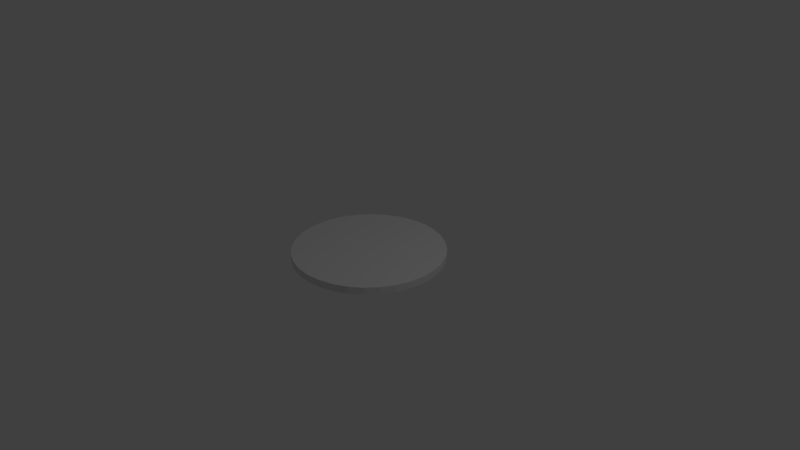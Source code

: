 # Source: cylinder.blend  (saved by Blender 2.79.0; exported with 4.5.12 LTS)
import bpy
from mathutils import Matrix  # noqa: F401  (used for matrix-valued properties, if any)

bpy.ops.wm.read_factory_settings(use_empty=True)
scene = bpy.context.scene
scene.name = 'Scene'

# ---- collections
col_collection_1 = bpy.data.collections.new('Collection 1'); scene.collection.children.link(col_collection_1)

# ---- world
world_world = bpy.data.worlds.new('World'); scene.world = world_world
world_world.color = (0.05088, 0.05088, 0.05088)
world_world.use_sun_shadow = False
world_world.sun_shadow_jitter_overblur = 0.0
world_world.cycles.sampling_method = 'MANUAL'

# ---- cameras
cam_camera = bpy.data.cameras.new('Camera')
cam_camera.clip_end = 100.0
cam_camera.lens = 35.0
cam_camera.sensor_width = 32.0
cam_camera.sensor_height = 18.0
cam_camera.ortho_scale = 7.314
cam_camera.dof.focus_distance = 0.0
cam_camera.dof.aperture_fstop = 128.0

# ---- lights
light_lamp = bpy.data.lights.new('Lamp', 'POINT')
light_lamp.transmission_factor = 0.0
light_lamp.cutoff_distance = 30.0
light_lamp.energy = 100.0
light_lamp.shadow_buffer_clip_start = 1.001
light_lamp.shadow_soft_size = 0.1
light_lamp.shadow_maximum_resolution = 0.006
light_lamp.use_absolute_resolution = True

# ---- meshes
me_cylinder = bpy.data.meshes.new('Cylinder')
me_cylinder.from_pydata([(0.0, 1.0, -0.01305), (0.0, 1.0, 0.08394), (0.1951, 0.9808, -0.01305), (0.1951, 0.9808, 0.08394), (0.3827, 0.9239, -0.01305), (0.3827, 0.9239, 0.08394), (0.5556, 0.8315, -0.01305), (0.5556, 0.8315, 0.08394), (0.7071, 0.7071, -0.01305), (0.7071, 0.7071, 0.08394), (0.8315, 0.5556, -0.01305), (0.8315, 0.5556, 0.08394), (0.9239, 0.3827, -0.01305), (0.9239, 0.3827, 0.08394), (0.9808, 0.1951, -0.01305), (0.9808, 0.1951, 0.08394), (1.0, 7.55e-08, -0.01305), (1.0, 7.55e-08, 0.08394), (0.9808, -0.1951, -0.01305), (0.9808, -0.1951, 0.08394), (0.9239, -0.3827, -0.01305), (0.9239, -0.3827, 0.08394), (0.8315, -0.5556, -0.01305), (0.8315, -0.5556, 0.08394), (0.7071, -0.7071, -0.01305), (0.7071, -0.7071, 0.08394), (0.5556, -0.8315, -0.01305), (0.5556, -0.8315, 0.08394), (0.3827, -0.9239, -0.01305), (0.3827, -0.9239, 0.08394), (0.1951, -0.9808, -0.01305), (0.1951, -0.9808, 0.08394), (-3.258e-07, -1.0, -0.01305), (-3.258e-07, -1.0, 0.08394), (-0.1951, -0.9808, -0.01305), (-0.1951, -0.9808, 0.08394), (-0.3827, -0.9239, -0.01305), (-0.3827, -0.9239, 0.08394), (-0.5556, -0.8315, -0.01305), (-0.5556, -0.8315, 0.08394), (-0.7071, -0.7071, -0.01305), (-0.7071, -0.7071, 0.08394), (-0.8315, -0.5556, -0.01305), (-0.8315, -0.5556, 0.08394), (-0.9239, -0.3827, -0.01305), (-0.9239, -0.3827, 0.08394), (-0.9808, -0.1951, -0.01305), (-0.9808, -0.1951, 0.08394), (-1.0, 9.656e-07, -0.01305), (-1.0, 9.656e-07, 0.08394), (-0.9808, 0.1951, -0.01305), (-0.9808, 0.1951, 0.08394), (-0.9239, 0.3827, -0.01305), (-0.9239, 0.3827, 0.08394), (-0.8315, 0.5556, -0.01305), (-0.8315, 0.5556, 0.08394), (-0.7071, 0.7071, -0.01305), (-0.7071, 0.7071, 0.08394), (-0.5556, 0.8315, -0.01305), (-0.5556, 0.8315, 0.08394), (-0.3827, 0.9239, -0.01305), (-0.3827, 0.9239, 0.08394), (-0.1951, 0.9808, -0.01305), (-0.1951, 0.9808, 0.08394)], [], [(0, 1, 3, 2), (2, 3, 5, 4), (4, 5, 7, 6), (6, 7, 9, 8), (8, 9, 11, 10), (10, 11, 13, 12), (12, 13, 15, 14), (14, 15, 17, 16), (16, 17, 19, 18), (18, 19, 21, 20), (20, 21, 23, 22), (22, 23, 25, 24), (24, 25, 27, 26), (26, 27, 29, 28), (28, 29, 31, 30), (30, 31, 33, 32), (32, 33, 35, 34), (34, 35, 37, 36), (36, 37, 39, 38), (38, 39, 41, 40), (40, 41, 43, 42), (42, 43, 45, 44), (44, 45, 47, 46), (46, 47, 49, 48), (48, 49, 51, 50), (50, 51, 53, 52), (52, 53, 55, 54), (54, 55, 57, 56), (56, 57, 59, 58), (58, 59, 61, 60), (3, 1, 63, 61, 59, 57, 55, 53, 51, 49, 47, 45, 43, 41, 39, 37, 35, 33, 31, 29, 27, 25, 23, 21, 19, 17, 15, 13, 11, 9, 7, 5), (60, 61, 63, 62), (62, 63, 1, 0), (0, 2, 4, 6, 8, 10, 12, 14, 16, 18, 20, 22, 24, 26, 28, 30, 32, 34, 36, 38, 40, 42, 44, 46, 48, 50, 52, 54, 56, 58, 60, 62)])
me_cylinder.use_remesh_preserve_volume = False
me_cylinder.use_remesh_preserve_attributes = False
me_cylinder.use_mirror_vertex_groups = False
me_cylinder.update()

# ---- objects
ob_cylinder = bpy.data.objects.new('Cylinder', me_cylinder)
ob_lamp = bpy.data.objects.new('Lamp', light_lamp)
ob_camera = bpy.data.objects.new('Camera', cam_camera)

# ---- transforms, parenting, visibility, modifiers, constraints
ob_cylinder.location = (0.0, 0.0, 0.0)
ob_cylinder.lineart.crease_threshold = 0.0
ob_lamp.location = (4.076, 1.005, 5.904)
ob_lamp.rotation_euler = (0.6503, 0.05522, 1.866)
ob_lamp.lock_rotations_4d = False
ob_lamp.empty_display_type = 'ARROWS'
ob_lamp.color = (0.0, 0.0, 0.0, 0.0)
ob_lamp.lineart.crease_threshold = 0.0
ob_camera.location = (7.481, -6.508, 5.344)
ob_camera.rotation_euler = (1.109, 0.0, 0.8149)
ob_camera.lock_rotations_4d = False
ob_camera.empty_display_type = 'ARROWS'
ob_camera.color = (0.0, 0.0, 0.0, 0.0)
ob_camera.display_type = 'WIRE'
ob_camera.lineart.crease_threshold = 0.0

# ---- collection membership
col_collection_1.objects.link(ob_cylinder)
col_collection_1.objects.link(ob_lamp)
col_collection_1.objects.link(ob_camera)

# ---- scene / render settings (as saved in the file)
scene.camera = ob_camera
scene.frame_start = 1; scene.frame_end = 250; scene.frame_set(1)
scene.render.engine = 'BLENDER_EEVEE_NEXT'
scene.render.resolution_percentage = 50
scene.render.dither_intensity = 0.0
scene.cycles.use_denoising = False
scene.cycles.samples = 128
scene.cycles.sampling_pattern = 'TABULATED_SOBOL'
scene.cycles.use_adaptive_sampling = False
scene.cycles.use_light_tree = False
scene.cycles.blur_glossy = 0.0
scene.cycles.sample_clamp_indirect = 0.0
scene.view_settings.view_transform = 'Standard'
bpy.context.view_layer.update()
